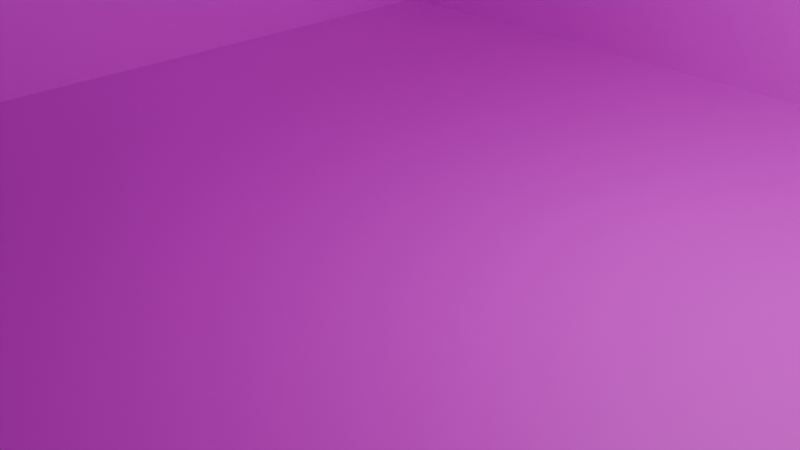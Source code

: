 # Source: room.blend  (saved by Blender 4.3.34; exported with 4.5.12 LTS)
import bpy
from mathutils import Matrix  # noqa: F401  (used for matrix-valued properties, if any)

bpy.ops.wm.read_factory_settings(use_empty=True)
scene = bpy.context.scene
scene.name = 'Scene'

# ---- collections
col_collection = bpy.data.collections.new('Collection'); scene.collection.children.link(col_collection)

# ---- images (referenced by path relative to the original .blend; pixels are not part of the script)
import os
ASSET_DIR = os.environ.get("B2B_ASSET_DIR", "")  # directory of the original .blend (textures are referenced by path, not embedded)
HERE = os.path.dirname(os.path.abspath(__file__))  # packed textures are extracted next to this script under _unpacked/

def load_image(name, relpath, width, height, colorspace="sRGB"):
    """Load a texture the original file referenced (path relative to the .blend, or extracted next to this script)."""
    p = next((c for c in (os.path.join(HERE, relpath), os.path.join(ASSET_DIR, relpath)) if relpath and os.path.exists(c)), "")
    if p:
        img = bpy.data.images.load(p, check_existing=True)
        img.name = name
    else:  # same state as the original file: an image datablock whose file is absent (Cycles renders it pink)
        img = bpy.data.images.new(name, width, height)
        img.source = "FILE"
        img.filepath = "//" + (relpath or name)
    img.colorspace_settings.name = colorspace
    return img
img_floor_tiles_06_diff_1k_jpg = load_image('floor_tiles_06_diff_1k.jpg', 'textures/floor_tiles_06_diff_1k.jpg', 1024, 1024, 'sRGB')

# ---- materials (node trees are filled in below, after node groups)
mat_material_001 = bpy.data.materials.new('Material.001')

# ---- material node trees
mat_material_001.use_nodes = True; mat_material_001.node_tree.nodes.clear()
_N = mat_material_001.node_tree.nodes; _L = mat_material_001.node_tree.links
n0 = _N.new('ShaderNodeBsdfPrincipled'); n0.name = 'Principled BSDF'; n0.location = (10, 300)
n1 = _N.new('ShaderNodeOutputMaterial'); n1.name = 'Material Output'; n1.location = (300, 300)
n2 = _N.new('ShaderNodeTexImage'); n2.name = 'Image Texture'; n2.location = (-306, 286)
n2.image = img_floor_tiles_06_diff_1k_jpg
n3 = _N.new('ShaderNodeTexCoord'); n3.name = 'Texture Coordinate'; n3.location = (-671, 196)
_L.new(n0.outputs[0], n1.inputs[0])
_L.new(n2.outputs[0], n0.inputs[0])
_L.new(n3.outputs[2], n2.inputs[0])
n1.is_active_output = True

# ---- world
world_world = bpy.data.worlds.new('World'); scene.world = world_world
world_world.use_nodes = True; world_world.node_tree.nodes.clear()
_N = world_world.node_tree.nodes; _L = world_world.node_tree.links
n0 = _N.new('ShaderNodeOutputWorld'); n0.name = 'World Output'; n0.location = (300, 300)
n1 = _N.new('ShaderNodeBackground'); n1.name = 'Background'; n1.location = (10, 300)
n1.inputs[0].default_value = (0.05088, 0.05088, 0.05088, 1.0)
_L.new(n1.outputs[0], n0.inputs[0])
n0.is_active_output = True
world_world.color = (0.05088, 0.05088, 0.05088)
world_world.sun_shadow_jitter_overblur = 0.0

# ---- cameras
cam_camera = bpy.data.cameras.new('Camera')
cam_camera.clip_end = 100.0
cam_camera.ortho_scale = 7.314

# ---- lights
light_light = bpy.data.lights.new('Light', 'POINT')
light_light.energy = 1000.0
light_light.shadow_soft_size = 0.1

# ---- meshes
me_plane = bpy.data.meshes.new('Plane')
me_plane.from_pydata([(-6.0, -6.0, 0.0), (6.0, -6.0, 0.0), (-6.0, 6.0, 0.0), (6.0, 6.0, 0.0), (-6.0, 6.0, 6.0), (6.0, 6.0, 6.0), (-6.0, -6.0, 6.0), (-6.0, 6.0, 6.0)], [], [(0, 1, 3, 2), (2, 3, 5, 4), (0, 2, 7, 6)])
_uv = me_plane.uv_layers.new(name='UVMap')
_uv.uv.foreach_set('vector', [1.5, 3.499, -2.499, 3.499, -2.499, -0.4998, 1.5, -0.4998, 1.5, -0.4998, -2.499, -0.4998, -2.499, -2.499, 1.5, -2.499, 1.5, 3.499, 1.5, -0.4998, 3.499, -0.4998, 3.499, 3.499])
me_plane.materials.append(mat_material_001)
me_plane.update()

# ---- objects
ob_light = bpy.data.objects.new('Light', light_light)
ob_camera = bpy.data.objects.new('Camera', cam_camera)
ob_plane = bpy.data.objects.new('Plane', me_plane)

# ---- transforms, parenting, visibility, modifiers, constraints
ob_light.location = (4.076, 1.005, 5.904)
ob_light.rotation_euler = (0.6503, 0.05522, 1.866)
ob_light.lock_rotations_4d = False
ob_light.empty_display_type = 'ARROWS'
ob_light.color = (0.0, 0.0, 0.0, 0.0)
ob_light.lineart.crease_threshold = 0.0
ob_camera.location = (7.359, -6.926, 4.958)
ob_camera.rotation_euler = (1.109, 0.0, 0.8149)
ob_camera.lock_rotations_4d = False
ob_camera.empty_display_type = 'ARROWS'
ob_camera.color = (0.0, 0.0, 0.0, 0.0)
ob_camera.display_type = 'WIRE'
ob_camera.lineart.crease_threshold = 0.0
ob_plane.location = (0.0, 0.0, 0.0)

# ---- collection membership
col_collection.objects.link(ob_light)
col_collection.objects.link(ob_camera)
col_collection.objects.link(ob_plane)

# ---- scene / render settings (as saved in the file)
scene.camera = ob_camera
scene.frame_start = 1; scene.frame_end = 250; scene.frame_set(1)
scene.render.engine = 'BLENDER_EEVEE_NEXT'
bpy.context.view_layer.update()
